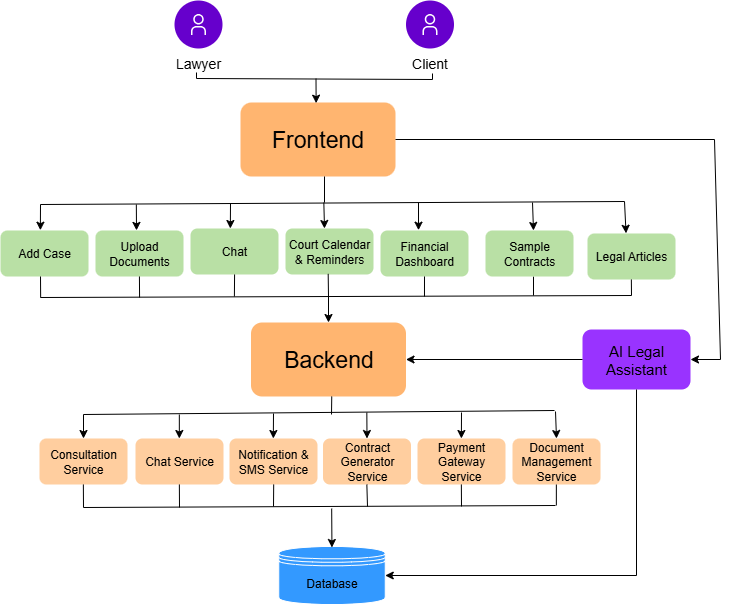

The diagram above was exported from draw.io. Its source (the exported page's mxGraphModel, read from the mxfile embedded in the PNG):
<mxGraphModel dx="2537" dy="2193" grid="0" gridSize="10" guides="1" tooltips="1" connect="1" arrows="1" fold="1" page="0" pageScale="1" pageWidth="850" pageHeight="1100" background="none" math="0" shadow="0">
  <root>
    <mxCell id="0" />
    <mxCell id="1" parent="0" />
    <mxCell id="0DYAX--C7-fzz5VCB9gp-3" value="Lawyer" style="shape=ellipse;fillColor=light-dark(#6600CC,#6600CC);aspect=fixed;resizable=0;labelPosition=center;verticalLabelPosition=bottom;align=center;verticalAlign=top;strokeColor=none;fontSize=14;" parent="1" vertex="1">
      <mxGeometry x="-574" y="-932" width="48" height="48" as="geometry" />
    </mxCell>
    <mxCell id="0DYAX--C7-fzz5VCB9gp-4" value="" style="fillColor=#ffffff;strokeColor=none;dashed=0;outlineConnect=0;html=1;labelPosition=center;verticalLabelPosition=bottom;verticalAlign=top;part=1;movable=0;resizable=0;rotatable=0;shape=mxgraph.ibm_cloud.user" parent="0DYAX--C7-fzz5VCB9gp-3" vertex="1">
      <mxGeometry width="24" height="24" relative="1" as="geometry">
        <mxPoint x="12" y="12" as="offset" />
      </mxGeometry>
    </mxCell>
    <mxCell id="0DYAX--C7-fzz5VCB9gp-5" value="Client" style="shape=ellipse;fillColor=light-dark(#6600CC,#6600CC);aspect=fixed;resizable=0;labelPosition=center;verticalLabelPosition=bottom;align=center;verticalAlign=top;strokeColor=none;fontSize=14;" parent="1" vertex="1">
      <mxGeometry x="-342.5" y="-932" width="48" height="48" as="geometry" />
    </mxCell>
    <mxCell id="0DYAX--C7-fzz5VCB9gp-6" value="" style="fillColor=#ffffff;strokeColor=none;dashed=0;outlineConnect=0;html=1;labelPosition=center;verticalLabelPosition=bottom;verticalAlign=top;part=1;movable=0;resizable=0;rotatable=0;shape=mxgraph.ibm_cloud.user" parent="0DYAX--C7-fzz5VCB9gp-5" vertex="1">
      <mxGeometry width="24" height="24" relative="1" as="geometry">
        <mxPoint x="12" y="12" as="offset" />
      </mxGeometry>
    </mxCell>
    <mxCell id="0DYAX--C7-fzz5VCB9gp-12" value="&lt;font style=&quot;font-size: 23px;&quot;&gt;Frontend&lt;/font&gt;" style="rounded=1;whiteSpace=wrap;html=1;fillColor=light-dark(#FFB570,#FFB570);strokeColor=none;" parent="1" vertex="1">
      <mxGeometry x="-508" y="-830" width="155" height="74" as="geometry" />
    </mxCell>
    <mxCell id="0DYAX--C7-fzz5VCB9gp-17" value="Financial Dashboard" style="rounded=1;whiteSpace=wrap;html=1;fillColor=light-dark(#B9E0A5,#B9E0A5);strokeColor=none;" parent="1" vertex="1">
      <mxGeometry x="-368" y="-702" width="88" height="46" as="geometry" />
    </mxCell>
    <mxCell id="0DYAX--C7-fzz5VCB9gp-26" value="Add Case" style="rounded=1;whiteSpace=wrap;html=1;strokeColor=none;align=center;verticalAlign=middle;fontFamily=Helvetica;fontSize=12;fontColor=default;fillColor=light-dark(#B9E0A5,#B9E0A5);" parent="1" vertex="1">
      <mxGeometry x="-748" y="-702" width="88" height="46" as="geometry" />
    </mxCell>
    <mxCell id="0DYAX--C7-fzz5VCB9gp-27" value="Upload Documents" style="rounded=1;whiteSpace=wrap;html=1;strokeColor=none;align=center;verticalAlign=middle;fontFamily=Helvetica;fontSize=12;fontColor=default;fillColor=light-dark(#B9E0A5,#B9E0A5);" parent="1" vertex="1">
      <mxGeometry x="-653" y="-702" width="88" height="46" as="geometry" />
    </mxCell>
    <mxCell id="0DYAX--C7-fzz5VCB9gp-28" value="Chat" style="rounded=1;whiteSpace=wrap;html=1;strokeColor=none;align=center;verticalAlign=middle;fontFamily=Helvetica;fontSize=12;fontColor=default;fillColor=light-dark(#B9E0A5,#B9E0A5);" parent="1" vertex="1">
      <mxGeometry x="-558" y="-704" width="88" height="46" as="geometry" />
    </mxCell>
    <mxCell id="0DYAX--C7-fzz5VCB9gp-29" value="Court Calendar &amp;amp; Reminders" style="rounded=1;whiteSpace=wrap;html=1;strokeColor=none;align=center;verticalAlign=middle;fontFamily=Helvetica;fontSize=12;fontColor=default;fillColor=light-dark(#B9E0A5,#B9E0A5);" parent="1" vertex="1">
      <mxGeometry x="-463" y="-704" width="88" height="46" as="geometry" />
    </mxCell>
    <mxCell id="0DYAX--C7-fzz5VCB9gp-33" value="&lt;font style=&quot;font-size: 23px;&quot;&gt;Backend&lt;/font&gt;" style="rounded=1;whiteSpace=wrap;html=1;fillColor=light-dark(#FFB570,#FFB570);strokeColor=none;" parent="1" vertex="1">
      <mxGeometry x="-497.5" y="-610" width="155" height="74" as="geometry" />
    </mxCell>
    <mxCell id="0DYAX--C7-fzz5VCB9gp-34" value="Contract Generator Service" style="rounded=1;whiteSpace=wrap;html=1;fillColor=light-dark(#FFCE9F,#FFCE9F);strokeColor=none;" parent="1" vertex="1">
      <mxGeometry x="-425.5" y="-494" width="88" height="46" as="geometry" />
    </mxCell>
    <mxCell id="0DYAX--C7-fzz5VCB9gp-35" value="Notification &amp;amp; SMS Service" style="rounded=1;whiteSpace=wrap;html=1;strokeColor=none;align=center;verticalAlign=middle;fontFamily=Helvetica;fontSize=12;fontColor=default;fillColor=light-dark(#FFCE9F,#FFCE9F);" parent="1" vertex="1">
      <mxGeometry x="-519" y="-494" width="88" height="46" as="geometry" />
    </mxCell>
    <mxCell id="0DYAX--C7-fzz5VCB9gp-37" value="Chat Service" style="rounded=1;whiteSpace=wrap;html=1;strokeColor=none;align=center;verticalAlign=middle;fontFamily=Helvetica;fontSize=12;fontColor=default;fillColor=light-dark(#FFCE9F,#FFCE9F);" parent="1" vertex="1">
      <mxGeometry x="-613" y="-494" width="88" height="46" as="geometry" />
    </mxCell>
    <mxCell id="0DYAX--C7-fzz5VCB9gp-38" value="Document Management Service" style="rounded=1;whiteSpace=wrap;html=1;strokeColor=none;align=center;verticalAlign=middle;fontFamily=Helvetica;fontSize=12;fontColor=default;fillColor=light-dark(#FFCE9F,#FFCE9F);" parent="1" vertex="1">
      <mxGeometry x="-236" y="-494" width="88" height="46" as="geometry" />
    </mxCell>
    <mxCell id="0DYAX--C7-fzz5VCB9gp-39" value="Consultation Service" style="rounded=1;whiteSpace=wrap;html=1;strokeColor=none;align=center;verticalAlign=middle;fontFamily=Helvetica;fontSize=12;fontColor=default;fillColor=light-dark(#FFCE9F,#FFCE9F);" parent="1" vertex="1">
      <mxGeometry x="-709" y="-494" width="88" height="46" as="geometry" />
    </mxCell>
    <mxCell id="0DYAX--C7-fzz5VCB9gp-40" value="Payment Gateway Service" style="rounded=1;whiteSpace=wrap;html=1;strokeColor=none;align=center;verticalAlign=middle;fontFamily=Helvetica;fontSize=12;fontColor=default;fillColor=light-dark(#FFCE9F,#FFCE9F);" parent="1" vertex="1">
      <mxGeometry x="-331" y="-494" width="88" height="46" as="geometry" />
    </mxCell>
    <mxCell id="0DYAX--C7-fzz5VCB9gp-43" value="Database" style="shape=datastore;whiteSpace=wrap;html=1;fillColor=light-dark(#3399FF,#3399FF);strokeColor=#FFFFFF;gradientColor=none;" parent="1" vertex="1">
      <mxGeometry x="-469.75" y="-386" width="106.5" height="58" as="geometry" />
    </mxCell>
    <mxCell id="cjKbRFxef2CC41WYBSqU-5" value="" style="endArrow=classic;html=1;rounded=0;entryX=0.488;entryY=0.009;entryDx=0;entryDy=0;entryPerimeter=0;" parent="1" target="0DYAX--C7-fzz5VCB9gp-12" edge="1">
      <mxGeometry width="50" height="50" relative="1" as="geometry">
        <mxPoint x="-432.5" y="-854" as="sourcePoint" />
        <mxPoint x="-432" y="-831" as="targetPoint" />
      </mxGeometry>
    </mxCell>
    <mxCell id="cjKbRFxef2CC41WYBSqU-20" value="" style="endArrow=none;html=1;rounded=0;entryX=0.5;entryY=1;entryDx=0;entryDy=0;" parent="1" edge="1">
      <mxGeometry width="50" height="50" relative="1" as="geometry">
        <mxPoint x="-424" y="-730" as="sourcePoint" />
        <mxPoint x="-424" y="-756" as="targetPoint" />
      </mxGeometry>
    </mxCell>
    <mxCell id="cjKbRFxef2CC41WYBSqU-21" value="" style="endArrow=none;html=1;rounded=0;" parent="1" edge="1">
      <mxGeometry width="50" height="50" relative="1" as="geometry">
        <mxPoint x="-552" y="-854" as="sourcePoint" />
        <mxPoint x="-316" y="-853" as="targetPoint" />
      </mxGeometry>
    </mxCell>
    <mxCell id="cjKbRFxef2CC41WYBSqU-22" value="" style="endArrow=none;html=1;rounded=0;" parent="1" edge="1">
      <mxGeometry width="50" height="50" relative="1" as="geometry">
        <mxPoint x="-552" y="-854" as="sourcePoint" />
        <mxPoint x="-552" y="-860" as="targetPoint" />
      </mxGeometry>
    </mxCell>
    <mxCell id="cjKbRFxef2CC41WYBSqU-24" value="" style="endArrow=none;html=1;rounded=0;" parent="1" edge="1">
      <mxGeometry width="50" height="50" relative="1" as="geometry">
        <mxPoint x="-316" y="-853" as="sourcePoint" />
        <mxPoint x="-316" y="-859" as="targetPoint" />
      </mxGeometry>
    </mxCell>
    <mxCell id="cjKbRFxef2CC41WYBSqU-39" value="" style="endArrow=none;html=1;rounded=0;" parent="1" edge="1">
      <mxGeometry width="50" height="50" relative="1" as="geometry">
        <mxPoint x="-665" y="-518" as="sourcePoint" />
        <mxPoint x="-194" y="-522" as="targetPoint" />
      </mxGeometry>
    </mxCell>
    <mxCell id="cjKbRFxef2CC41WYBSqU-40" value="" style="endArrow=none;html=1;rounded=0;entryX=0.5;entryY=1;entryDx=0;entryDy=0;" parent="1" edge="1">
      <mxGeometry width="50" height="50" relative="1" as="geometry">
        <mxPoint x="-417" y="-518" as="sourcePoint" />
        <mxPoint x="-416.75" y="-536" as="targetPoint" />
      </mxGeometry>
    </mxCell>
    <mxCell id="cjKbRFxef2CC41WYBSqU-41" value="" style="endArrow=classic;html=1;rounded=0;entryX=0.5;entryY=0;entryDx=0;entryDy=0;" parent="1" target="0DYAX--C7-fzz5VCB9gp-39" edge="1">
      <mxGeometry width="50" height="50" relative="1" as="geometry">
        <mxPoint x="-665" y="-518" as="sourcePoint" />
        <mxPoint x="-468" y="-539" as="targetPoint" />
      </mxGeometry>
    </mxCell>
    <mxCell id="cjKbRFxef2CC41WYBSqU-47" value="" style="endArrow=classic;html=1;rounded=0;entryX=0.5;entryY=0;entryDx=0;entryDy=0;" parent="1" edge="1">
      <mxGeometry width="50" height="50" relative="1" as="geometry">
        <mxPoint x="-569.17" y="-518" as="sourcePoint" />
        <mxPoint x="-569.17" y="-494" as="targetPoint" />
      </mxGeometry>
    </mxCell>
    <mxCell id="cjKbRFxef2CC41WYBSqU-48" value="" style="endArrow=classic;html=1;rounded=0;entryX=0.5;entryY=0;entryDx=0;entryDy=0;" parent="1" edge="1">
      <mxGeometry width="50" height="50" relative="1" as="geometry">
        <mxPoint x="-475" y="-519" as="sourcePoint" />
        <mxPoint x="-475.16999999999996" y="-494" as="targetPoint" />
      </mxGeometry>
    </mxCell>
    <mxCell id="cjKbRFxef2CC41WYBSqU-49" value="" style="endArrow=classic;html=1;rounded=0;entryX=0.5;entryY=0;entryDx=0;entryDy=0;" parent="1" target="0DYAX--C7-fzz5VCB9gp-34" edge="1">
      <mxGeometry width="50" height="50" relative="1" as="geometry">
        <mxPoint x="-381.66999999999996" y="-520" as="sourcePoint" />
        <mxPoint x="-381.66999999999996" y="-496" as="targetPoint" />
      </mxGeometry>
    </mxCell>
    <mxCell id="cjKbRFxef2CC41WYBSqU-50" value="" style="endArrow=classic;html=1;rounded=0;entryX=0.5;entryY=0;entryDx=0;entryDy=0;" parent="1" edge="1">
      <mxGeometry width="50" height="50" relative="1" as="geometry">
        <mxPoint x="-287" y="-520" as="sourcePoint" />
        <mxPoint x="-287.11999999999995" y="-494" as="targetPoint" />
      </mxGeometry>
    </mxCell>
    <mxCell id="cjKbRFxef2CC41WYBSqU-51" value="" style="endArrow=classic;html=1;rounded=0;entryX=0.5;entryY=0;entryDx=0;entryDy=0;" parent="1" target="0DYAX--C7-fzz5VCB9gp-38" edge="1">
      <mxGeometry width="50" height="50" relative="1" as="geometry">
        <mxPoint x="-193" y="-521" as="sourcePoint" />
        <mxPoint x="-194.99999999999994" y="-497" as="targetPoint" />
      </mxGeometry>
    </mxCell>
    <mxCell id="cjKbRFxef2CC41WYBSqU-52" value="" style="endArrow=none;html=1;rounded=0;" parent="1" edge="1">
      <mxGeometry width="50" height="50" relative="1" as="geometry">
        <mxPoint x="-665" y="-425" as="sourcePoint" />
        <mxPoint x="-193" y="-427" as="targetPoint" />
      </mxGeometry>
    </mxCell>
    <mxCell id="cjKbRFxef2CC41WYBSqU-53" value="" style="endArrow=none;html=1;rounded=0;entryX=0.5;entryY=1;entryDx=0;entryDy=0;" parent="1" edge="1">
      <mxGeometry width="50" height="50" relative="1" as="geometry">
        <mxPoint x="-287" y="-426" as="sourcePoint" />
        <mxPoint x="-287.15" y="-448" as="targetPoint" />
      </mxGeometry>
    </mxCell>
    <mxCell id="cjKbRFxef2CC41WYBSqU-54" value="" style="endArrow=none;html=1;rounded=0;entryX=0.5;entryY=1;entryDx=0;entryDy=0;" parent="1" edge="1">
      <mxGeometry width="50" height="50" relative="1" as="geometry">
        <mxPoint x="-381" y="-426" as="sourcePoint" />
        <mxPoint x="-381.65" y="-448" as="targetPoint" />
      </mxGeometry>
    </mxCell>
    <mxCell id="cjKbRFxef2CC41WYBSqU-55" value="" style="endArrow=none;html=1;rounded=0;entryX=0.5;entryY=1;entryDx=0;entryDy=0;" parent="1" edge="1">
      <mxGeometry width="50" height="50" relative="1" as="geometry">
        <mxPoint x="-475" y="-426" as="sourcePoint" />
        <mxPoint x="-474.81" y="-448" as="targetPoint" />
      </mxGeometry>
    </mxCell>
    <mxCell id="cjKbRFxef2CC41WYBSqU-56" value="" style="endArrow=none;html=1;rounded=0;entryX=0.5;entryY=1;entryDx=0;entryDy=0;" parent="1" edge="1">
      <mxGeometry width="50" height="50" relative="1" as="geometry">
        <mxPoint x="-569" y="-425" as="sourcePoint" />
        <mxPoint x="-569.15" y="-448" as="targetPoint" />
      </mxGeometry>
    </mxCell>
    <mxCell id="cjKbRFxef2CC41WYBSqU-57" value="" style="endArrow=none;html=1;rounded=0;entryX=0.5;entryY=1;entryDx=0;entryDy=0;" parent="1" edge="1">
      <mxGeometry width="50" height="50" relative="1" as="geometry">
        <mxPoint x="-665" y="-425" as="sourcePoint" />
        <mxPoint x="-665.15" y="-448" as="targetPoint" />
      </mxGeometry>
    </mxCell>
    <mxCell id="cjKbRFxef2CC41WYBSqU-58" value="" style="endArrow=classic;html=1;rounded=0;entryX=0.5;entryY=0;entryDx=0;entryDy=0;" parent="1" edge="1">
      <mxGeometry width="50" height="50" relative="1" as="geometry">
        <mxPoint x="-416.82" y="-424" as="sourcePoint" />
        <mxPoint x="-416.56" y="-385" as="targetPoint" />
      </mxGeometry>
    </mxCell>
    <mxCell id="cjKbRFxef2CC41WYBSqU-60" value="" style="endArrow=none;html=1;rounded=0;entryX=0.5;entryY=1;entryDx=0;entryDy=0;" parent="1" edge="1">
      <mxGeometry width="50" height="50" relative="1" as="geometry">
        <mxPoint x="-192.14999999999998" y="-427" as="sourcePoint" />
        <mxPoint x="-192.14999999999998" y="-448" as="targetPoint" />
      </mxGeometry>
    </mxCell>
    <mxCell id="cjKbRFxef2CC41WYBSqU-62" value="" style="endArrow=none;html=1;rounded=0;" parent="1" edge="1">
      <mxGeometry width="50" height="50" relative="1" as="geometry">
        <mxPoint x="-708" y="-728" as="sourcePoint" />
        <mxPoint x="-124" y="-731" as="targetPoint" />
      </mxGeometry>
    </mxCell>
    <mxCell id="cjKbRFxef2CC41WYBSqU-63" value="" style="endArrow=classic;html=1;rounded=0;entryX=0.453;entryY=-0.006;entryDx=0;entryDy=0;entryPerimeter=0;" parent="1" target="0DYAX--C7-fzz5VCB9gp-26" edge="1">
      <mxGeometry width="50" height="50" relative="1" as="geometry">
        <mxPoint x="-708" y="-728" as="sourcePoint" />
        <mxPoint x="-708" y="-704" as="targetPoint" />
      </mxGeometry>
    </mxCell>
    <mxCell id="cjKbRFxef2CC41WYBSqU-64" value="" style="endArrow=classic;html=1;rounded=0;entryX=0.466;entryY=-0.002;entryDx=0;entryDy=0;entryPerimeter=0;" parent="1" target="0DYAX--C7-fzz5VCB9gp-27" edge="1">
      <mxGeometry width="50" height="50" relative="1" as="geometry">
        <mxPoint x="-612.17" y="-728" as="sourcePoint" />
        <mxPoint x="-612" y="-703" as="targetPoint" />
      </mxGeometry>
    </mxCell>
    <mxCell id="cjKbRFxef2CC41WYBSqU-65" value="" style="endArrow=classic;html=1;rounded=0;entryX=0.5;entryY=0;entryDx=0;entryDy=0;" parent="1" edge="1">
      <mxGeometry width="50" height="50" relative="1" as="geometry">
        <mxPoint x="-518" y="-729" as="sourcePoint" />
        <mxPoint x="-518.17" y="-704" as="targetPoint" />
      </mxGeometry>
    </mxCell>
    <mxCell id="cjKbRFxef2CC41WYBSqU-66" value="" style="endArrow=classic;html=1;rounded=0;entryX=0.5;entryY=0;entryDx=0;entryDy=0;" parent="1" edge="1">
      <mxGeometry width="50" height="50" relative="1" as="geometry">
        <mxPoint x="-424.66999999999996" y="-730" as="sourcePoint" />
        <mxPoint x="-424" y="-704" as="targetPoint" />
      </mxGeometry>
    </mxCell>
    <mxCell id="cjKbRFxef2CC41WYBSqU-67" value="" style="endArrow=classic;html=1;rounded=0;entryX=0.432;entryY=-0.007;entryDx=0;entryDy=0;entryPerimeter=0;" parent="1" target="0DYAX--C7-fzz5VCB9gp-17" edge="1">
      <mxGeometry width="50" height="50" relative="1" as="geometry">
        <mxPoint x="-330" y="-730" as="sourcePoint" />
        <mxPoint x="-330.11999999999995" y="-704" as="targetPoint" />
      </mxGeometry>
    </mxCell>
    <mxCell id="cjKbRFxef2CC41WYBSqU-68" value="" style="endArrow=classic;html=1;rounded=0;entryX=0.5;entryY=0;entryDx=0;entryDy=0;" parent="1" edge="1">
      <mxGeometry width="50" height="50" relative="1" as="geometry">
        <mxPoint x="-216" y="-730" as="sourcePoint" />
        <mxPoint x="-215.0000000000001" y="-702" as="targetPoint" />
      </mxGeometry>
    </mxCell>
    <mxCell id="cjKbRFxef2CC41WYBSqU-77" value="" style="endArrow=none;html=1;rounded=0;" parent="1" edge="1">
      <mxGeometry width="50" height="50" relative="1" as="geometry">
        <mxPoint x="-708" y="-635" as="sourcePoint" />
        <mxPoint x="-117" y="-637" as="targetPoint" />
      </mxGeometry>
    </mxCell>
    <mxCell id="cjKbRFxef2CC41WYBSqU-78" value="" style="endArrow=none;html=1;rounded=0;entryX=0.5;entryY=1;entryDx=0;entryDy=0;" parent="1" target="0DYAX--C7-fzz5VCB9gp-17" edge="1">
      <mxGeometry width="50" height="50" relative="1" as="geometry">
        <mxPoint x="-324.02" y="-636" as="sourcePoint" />
        <mxPoint x="-324" y="-655" as="targetPoint" />
      </mxGeometry>
    </mxCell>
    <mxCell id="cjKbRFxef2CC41WYBSqU-79" value="" style="endArrow=none;html=1;rounded=0;entryX=0.485;entryY=0.986;entryDx=0;entryDy=0;entryPerimeter=0;" parent="1" edge="1" target="0DYAX--C7-fzz5VCB9gp-29">
      <mxGeometry width="50" height="50" relative="1" as="geometry">
        <mxPoint x="-420" y="-636" as="sourcePoint" />
        <mxPoint x="-419.33" y="-658" as="targetPoint" />
      </mxGeometry>
    </mxCell>
    <mxCell id="cjKbRFxef2CC41WYBSqU-80" value="" style="endArrow=none;html=1;rounded=0;entryX=0.5;entryY=1;entryDx=0;entryDy=0;" parent="1" edge="1">
      <mxGeometry width="50" height="50" relative="1" as="geometry">
        <mxPoint x="-514.11" y="-636" as="sourcePoint" />
        <mxPoint x="-513.9200000000001" y="-658" as="targetPoint" />
      </mxGeometry>
    </mxCell>
    <mxCell id="cjKbRFxef2CC41WYBSqU-81" value="" style="endArrow=none;html=1;rounded=0;" parent="1" edge="1">
      <mxGeometry width="50" height="50" relative="1" as="geometry">
        <mxPoint x="-608.9300000000001" y="-635" as="sourcePoint" />
        <mxPoint x="-609.08" y="-656" as="targetPoint" />
      </mxGeometry>
    </mxCell>
    <mxCell id="cjKbRFxef2CC41WYBSqU-82" value="" style="endArrow=none;html=1;rounded=0;" parent="1" edge="1">
      <mxGeometry width="50" height="50" relative="1" as="geometry">
        <mxPoint x="-707.85" y="-635" as="sourcePoint" />
        <mxPoint x="-708" y="-656" as="targetPoint" />
      </mxGeometry>
    </mxCell>
    <mxCell id="cjKbRFxef2CC41WYBSqU-83" value="" style="endArrow=classic;html=1;rounded=0;entryX=0.5;entryY=0;entryDx=0;entryDy=0;" parent="1" target="0DYAX--C7-fzz5VCB9gp-33" edge="1">
      <mxGeometry width="50" height="50" relative="1" as="geometry">
        <mxPoint x="-420" y="-637" as="sourcePoint" />
        <mxPoint x="-420.38" y="-610" as="targetPoint" />
      </mxGeometry>
    </mxCell>
    <mxCell id="cjKbRFxef2CC41WYBSqU-84" value="" style="endArrow=none;html=1;rounded=0;entryX=0.5;entryY=1;entryDx=0;entryDy=0;" parent="1" edge="1">
      <mxGeometry width="50" height="50" relative="1" as="geometry">
        <mxPoint x="-215" y="-637" as="sourcePoint" />
        <mxPoint x="-215.0000000000001" y="-656" as="targetPoint" />
      </mxGeometry>
    </mxCell>
    <mxCell id="F50gIBTG7HtuoCYQPFl6-5" value="" style="endArrow=classic;html=1;rounded=0;entryX=0.438;entryY=-0.005;entryDx=0;entryDy=0;entryPerimeter=0;" parent="1" target="F50gIBTG7HtuoCYQPFl6-8" edge="1">
      <mxGeometry width="50" height="50" relative="1" as="geometry">
        <mxPoint x="-124" y="-731" as="sourcePoint" />
        <mxPoint x="-123" y="-702" as="targetPoint" />
      </mxGeometry>
    </mxCell>
    <mxCell id="F50gIBTG7HtuoCYQPFl6-6" value="Sample Contracts" style="rounded=1;whiteSpace=wrap;html=1;fillColor=light-dark(#B9E0A5,#B9E0A5);strokeColor=none;" parent="1" vertex="1">
      <mxGeometry x="-263" y="-702" width="88" height="46" as="geometry" />
    </mxCell>
    <mxCell id="F50gIBTG7HtuoCYQPFl6-8" value="Legal Articles" style="rounded=1;whiteSpace=wrap;html=1;fillColor=light-dark(#B9E0A5,#B9E0A5);strokeColor=none;" parent="1" vertex="1">
      <mxGeometry x="-161" y="-699" width="88" height="46" as="geometry" />
    </mxCell>
    <mxCell id="F50gIBTG7HtuoCYQPFl6-9" value="" style="endArrow=none;html=1;rounded=0;entryX=0.5;entryY=1;entryDx=0;entryDy=0;" parent="1" edge="1">
      <mxGeometry width="50" height="50" relative="1" as="geometry">
        <mxPoint x="-117" y="-637" as="sourcePoint" />
        <mxPoint x="-117.15000000000012" y="-653" as="targetPoint" />
      </mxGeometry>
    </mxCell>
    <mxCell id="qGWtWTUWP_Zhn7qxQdy--1" value="&lt;font style=&quot;font-size: 15px;&quot;&gt;AI Legal Assistant&lt;/font&gt;" style="rounded=1;whiteSpace=wrap;html=1;strokeColor=none;fillColor=#9933FF;" vertex="1" parent="1">
      <mxGeometry x="-166" y="-603" width="108" height="60" as="geometry" />
    </mxCell>
    <mxCell id="qGWtWTUWP_Zhn7qxQdy--2" value="" style="endArrow=classic;html=1;rounded=0;exitX=1;exitY=0.5;exitDx=0;exitDy=0;entryX=1;entryY=0.5;entryDx=0;entryDy=0;" edge="1" parent="1" source="0DYAX--C7-fzz5VCB9gp-12" target="qGWtWTUWP_Zhn7qxQdy--1">
      <mxGeometry width="50" height="50" relative="1" as="geometry">
        <mxPoint x="154" y="-549" as="sourcePoint" />
        <mxPoint x="204" y="-599" as="targetPoint" />
        <Array as="points">
          <mxPoint x="-34" y="-793" />
          <mxPoint x="-28" y="-573" />
        </Array>
      </mxGeometry>
    </mxCell>
    <mxCell id="qGWtWTUWP_Zhn7qxQdy--3" value="" style="endArrow=classic;html=1;rounded=0;exitX=0;exitY=0.5;exitDx=0;exitDy=0;entryX=1;entryY=0.5;entryDx=0;entryDy=0;" edge="1" parent="1" source="qGWtWTUWP_Zhn7qxQdy--1" target="0DYAX--C7-fzz5VCB9gp-33">
      <mxGeometry width="50" height="50" relative="1" as="geometry">
        <mxPoint x="-260" y="-497" as="sourcePoint" />
        <mxPoint x="-210" y="-547" as="targetPoint" />
      </mxGeometry>
    </mxCell>
    <mxCell id="qGWtWTUWP_Zhn7qxQdy--5" value="" style="endArrow=classic;html=1;rounded=0;exitX=0.5;exitY=1;exitDx=0;exitDy=0;entryX=1;entryY=0.5;entryDx=0;entryDy=0;" edge="1" parent="1" source="qGWtWTUWP_Zhn7qxQdy--1" target="0DYAX--C7-fzz5VCB9gp-43">
      <mxGeometry width="50" height="50" relative="1" as="geometry">
        <mxPoint x="-225" y="-638" as="sourcePoint" />
        <mxPoint x="-175" y="-688" as="targetPoint" />
        <Array as="points">
          <mxPoint x="-112" y="-357" />
        </Array>
      </mxGeometry>
    </mxCell>
  </root>
</mxGraphModel>